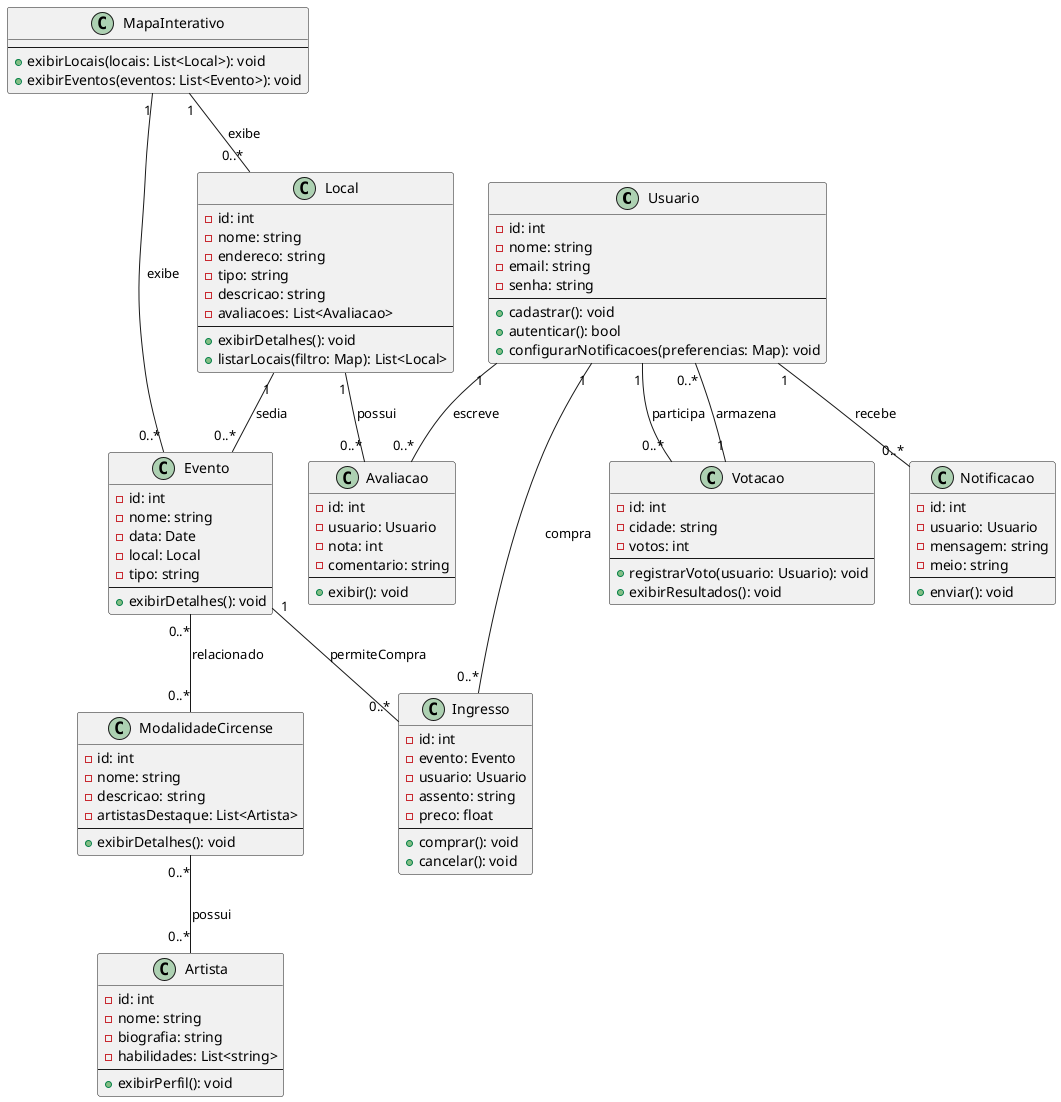

The diagram above was rendered by PlantUML. Its source (embedded in the PNG):
@startuml
class Usuario {
  - id: int
  - nome: string
  - email: string
  - senha: string
  --
  + cadastrar(): void
  + autenticar(): bool
  + configurarNotificacoes(preferencias: Map): void
}

class ModalidadeCircense {
  - id: int
  - nome: string
  - descricao: string
  - artistasDestaque: List<Artista>
  --
  + exibirDetalhes(): void
}

class Artista {
  - id: int
  - nome: string
  - biografia: string
  - habilidades: List<string>
  --
  + exibirPerfil(): void
}

class Local {
  - id: int
  - nome: string
  - endereco: string
  - tipo: string
  - descricao: string
  - avaliacoes: List<Avaliacao>
  --
  + exibirDetalhes(): void
  + listarLocais(filtro: Map): List<Local>
}

class Avaliacao {
  - id: int
  - usuario: Usuario
  - nota: int
  - comentario: string
  --
  + exibir(): void
}

class Evento {
  - id: int
  - nome: string
  - data: Date
  - local: Local
  - tipo: string
  --
  + exibirDetalhes(): void
}

class MapaInterativo {
  --
  + exibirLocais(locais: List<Local>): void
  + exibirEventos(eventos: List<Evento>): void
}

class Ingresso {
  - id: int
  - evento: Evento
  - usuario: Usuario
  - assento: string
  - preco: float
  --
  + comprar(): void
  + cancelar(): void
}

class Notificacao {
  - id: int
  - usuario: Usuario
  - mensagem: string
  - meio: string
  --
  + enviar(): void
}

class Votacao {
  - id: int
  - cidade: string
  - votos: int
  --
  + registrarVoto(usuario: Usuario): void
  + exibirResultados(): void
}

Usuario "1" -- "0..*" Avaliacao : escreve
Local "1" -- "0..*" Avaliacao : possui
Local "1" -- "0..*" Evento : sedia
Evento "0..*" -- "0..*" ModalidadeCircense : relacionado
Evento "1" -- "0..*" Ingresso : permiteCompra
Usuario "1" -- "0..*" Ingresso : compra
Usuario "1" -- "0..*" Notificacao : recebe
ModalidadeCircense "0..*" -- "0..*" Artista : possui
MapaInterativo "1" -- "0..*" Local : exibe
MapaInterativo "1" -- "0..*" Evento : exibe
Usuario "1" -- "0..*" Votacao : participa
Votacao "1" -- "0..*" Usuario : armazena
@enduml